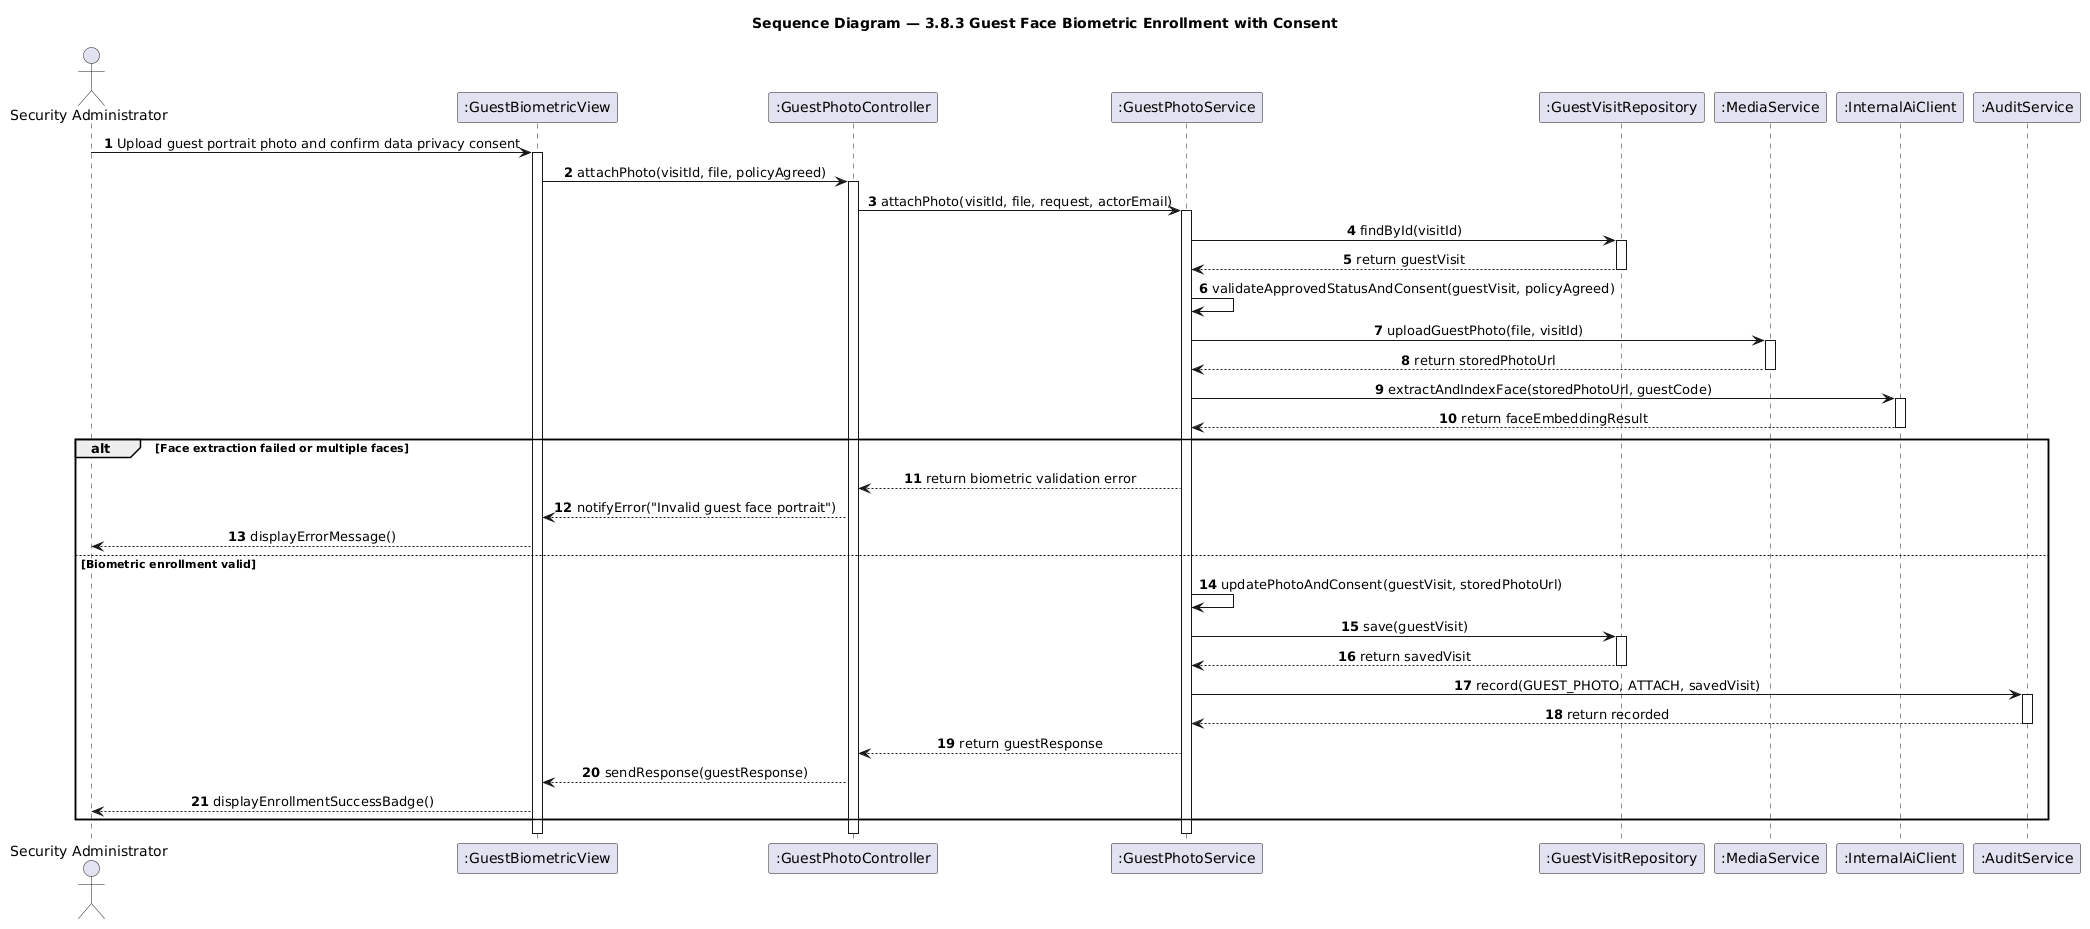

The diagram above was rendered by PlantUML. Its source (embedded in the PNG):
@startuml
skinparam shadowing false
skinparam sequenceMessageAlign center
autonumber

title Sequence Diagram — 3.8.3 Guest Face Biometric Enrollment with Consent

actor "Security Administrator" as Admin
participant ":GuestBiometricView" as View
participant ":GuestPhotoController" as Controller
participant ":GuestPhotoService" as Service
participant ":GuestVisitRepository" as VisitRepo
participant ":MediaService" as Media
participant ":InternalAiClient" as AiClient
participant ":AuditService" as Audit

Admin -> View : Upload guest portrait photo and confirm data privacy consent
activate View
View -> Controller : attachPhoto(visitId, file, policyAgreed)
activate Controller
Controller -> Service : attachPhoto(visitId, file, request, actorEmail)
activate Service

Service -> VisitRepo : findById(visitId)
activate VisitRepo
VisitRepo --> Service : return guestVisit
deactivate VisitRepo

Service -> Service : validateApprovedStatusAndConsent(guestVisit, policyAgreed)
Service -> Media : uploadGuestPhoto(file, visitId)
activate Media
Media --> Service : return storedPhotoUrl
deactivate Media

Service -> AiClient : extractAndIndexFace(storedPhotoUrl, guestCode)
activate AiClient
AiClient --> Service : return faceEmbeddingResult
deactivate AiClient

alt Face extraction failed or multiple faces
    Service --> Controller : return biometric validation error
    Controller --> View : notifyError("Invalid guest face portrait")
    View --> Admin : displayErrorMessage()
else Biometric enrollment valid
    Service -> Service : updatePhotoAndConsent(guestVisit, storedPhotoUrl)
    Service -> VisitRepo : save(guestVisit)
    activate VisitRepo
    VisitRepo --> Service : return savedVisit
    deactivate VisitRepo
    Service -> Audit : record(GUEST_PHOTO, ATTACH, savedVisit)
    activate Audit
    Audit --> Service : return recorded
    deactivate Audit
    Service --> Controller : return guestResponse
    Controller --> View : sendResponse(guestResponse)
    View --> Admin : displayEnrollmentSuccessBadge()
end
deactivate Service
deactivate Controller
deactivate View
@enduml